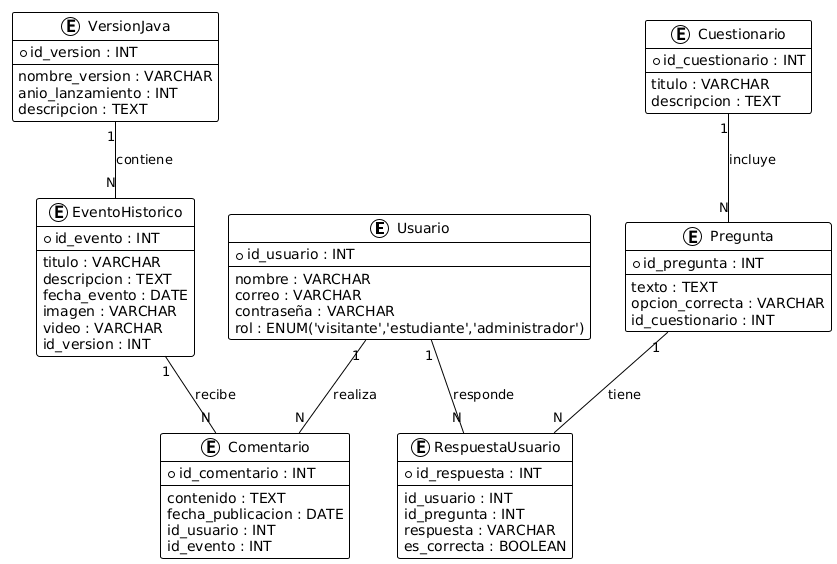

The diagram above was rendered by PlantUML. Its source (embedded in the PNG):
@startuml
!theme plain

entity "Usuario" as Usuario {
  *id_usuario : INT
  --
  nombre : VARCHAR
  correo : VARCHAR
  contraseña : VARCHAR
  rol : ENUM('visitante','estudiante','administrador')
}

entity "EventoHistorico" as Evento {
  *id_evento : INT
  --
  titulo : VARCHAR
  descripcion : TEXT
  fecha_evento : DATE
  imagen : VARCHAR
  video : VARCHAR
  id_version : INT
}

entity "VersionJava" as Version {
  *id_version : INT
  --
  nombre_version : VARCHAR
  anio_lanzamiento : INT
  descripcion : TEXT
}

entity "Comentario" as Comentario {
  *id_comentario : INT
  --
  contenido : TEXT
  fecha_publicacion : DATE
  id_usuario : INT
  id_evento : INT
}

entity "Cuestionario" as Cuestionario {
  *id_cuestionario : INT
  --
  titulo : VARCHAR
  descripcion : TEXT
}

entity "Pregunta" as Pregunta {
  *id_pregunta : INT
  --
  texto : TEXT
  opcion_correcta : VARCHAR
  id_cuestionario : INT
}

entity "RespuestaUsuario" as Respuesta {
  *id_respuesta : INT
  --
  id_usuario : INT
  id_pregunta : INT
  respuesta : VARCHAR
  es_correcta : BOOLEAN
}

' ==== Relaciones ====

Usuario "1" -- "N" Comentario : "realiza"
Evento "1" -- "N" Comentario : "recibe"

Version "1" -- "N" Evento : "contiene"

Usuario "1" -- "N" Respuesta : "responde"
Pregunta "1" -- "N" Respuesta : "tiene"

Cuestionario "1" -- "N" Pregunta : "incluye"
@enduml